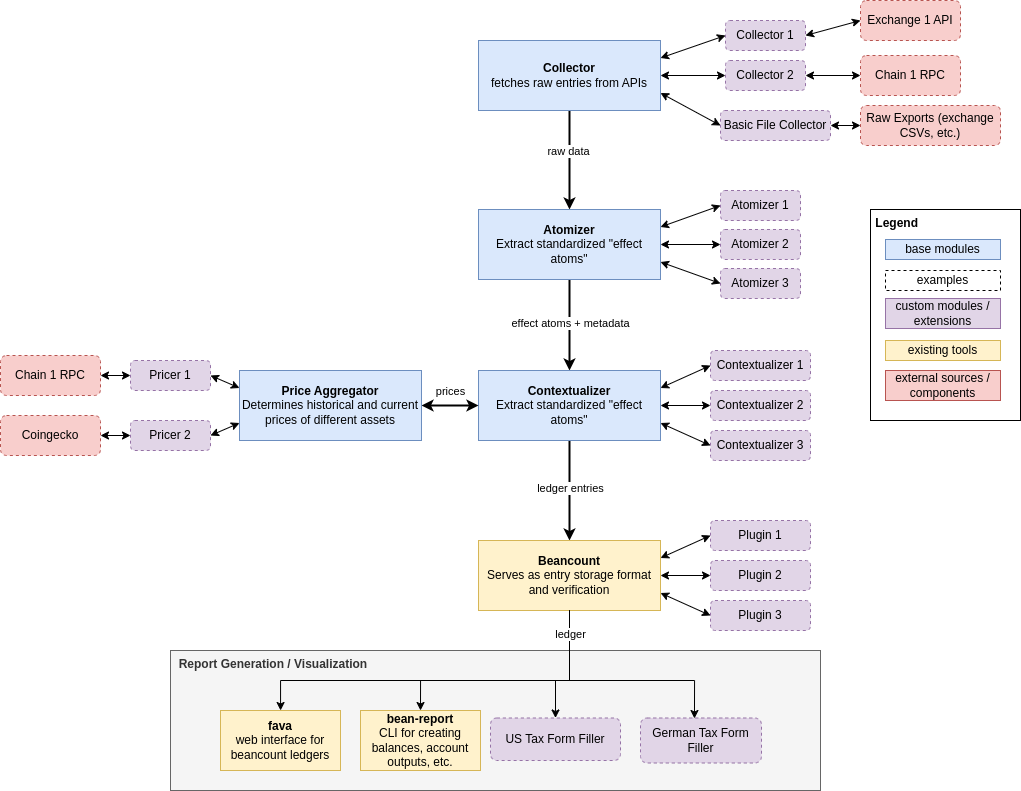

The diagram above was exported from draw.io. Its source (the exported page's mxGraphModel, read from the mxfile embedded in the PNG):
<mxGraphModel dx="2537" dy="918" grid="1" gridSize="10" guides="1" tooltips="1" connect="1" arrows="1" fold="1" page="1" pageScale="1" pageWidth="850" pageHeight="1100" math="0" shadow="0">
  <root>
    <mxCell id="0" />
    <mxCell id="1" parent="0" />
    <mxCell id="55ZhWYhLm8Z2wv40nsie-12" style="rounded=0;orthogonalLoop=1;jettySize=auto;html=1;exitX=1;exitY=0.25;exitDx=0;exitDy=0;entryX=0;entryY=0.5;entryDx=0;entryDy=0;startArrow=classic;startFill=1;" edge="1" parent="1" source="55ZhWYhLm8Z2wv40nsie-3" target="55ZhWYhLm8Z2wv40nsie-9">
      <mxGeometry relative="1" as="geometry" />
    </mxCell>
    <mxCell id="55ZhWYhLm8Z2wv40nsie-13" style="edgeStyle=none;rounded=0;orthogonalLoop=1;jettySize=auto;html=1;entryX=0;entryY=0.5;entryDx=0;entryDy=0;startArrow=classic;startFill=1;exitX=1;exitY=0.5;exitDx=0;exitDy=0;" edge="1" parent="1" source="55ZhWYhLm8Z2wv40nsie-3" target="55ZhWYhLm8Z2wv40nsie-10">
      <mxGeometry relative="1" as="geometry">
        <mxPoint x="410" y="340" as="sourcePoint" />
        <mxPoint x="470" y="320" as="targetPoint" />
      </mxGeometry>
    </mxCell>
    <mxCell id="55ZhWYhLm8Z2wv40nsie-14" style="edgeStyle=none;rounded=0;orthogonalLoop=1;jettySize=auto;html=1;exitX=1;exitY=0.75;exitDx=0;exitDy=0;entryX=0;entryY=0.5;entryDx=0;entryDy=0;startArrow=classic;startFill=1;" edge="1" parent="1" source="55ZhWYhLm8Z2wv40nsie-3" target="55ZhWYhLm8Z2wv40nsie-11">
      <mxGeometry relative="1" as="geometry" />
    </mxCell>
    <mxCell id="55ZhWYhLm8Z2wv40nsie-26" style="edgeStyle=none;rounded=0;orthogonalLoop=1;jettySize=auto;html=1;exitX=0.5;exitY=1;exitDx=0;exitDy=0;entryX=0.5;entryY=0;entryDx=0;entryDy=0;startArrow=none;startFill=0;endArrow=classic;endFill=1;strokeWidth=2;" edge="1" parent="1" source="55ZhWYhLm8Z2wv40nsie-3" target="55ZhWYhLm8Z2wv40nsie-25">
      <mxGeometry relative="1" as="geometry" />
    </mxCell>
    <mxCell id="55ZhWYhLm8Z2wv40nsie-41" value="raw data" style="edgeLabel;html=1;align=center;verticalAlign=middle;resizable=0;points=[];" vertex="1" connectable="0" parent="55ZhWYhLm8Z2wv40nsie-26">
      <mxGeometry x="-0.1852" y="-2" relative="1" as="geometry">
        <mxPoint as="offset" />
      </mxGeometry>
    </mxCell>
    <mxCell id="55ZhWYhLm8Z2wv40nsie-3" value="&lt;b&gt;Collector&lt;/b&gt;&lt;br&gt;fetches raw entries from APIs" style="rounded=0;whiteSpace=wrap;html=1;fillColor=#dae8fc;strokeColor=#6c8ebf;verticalAlign=middle;align=center;" vertex="1" parent="1">
      <mxGeometry x="228" y="310" width="182" height="70" as="geometry" />
    </mxCell>
    <mxCell id="55ZhWYhLm8Z2wv40nsie-7" value="Exchange 1 API" style="rounded=1;whiteSpace=wrap;html=1;fillColor=#f8cecc;strokeColor=#b85450;dashed=1;" vertex="1" parent="1">
      <mxGeometry x="610" y="270" width="100" height="40" as="geometry" />
    </mxCell>
    <mxCell id="55ZhWYhLm8Z2wv40nsie-18" style="edgeStyle=none;rounded=0;orthogonalLoop=1;jettySize=auto;html=1;exitX=1;exitY=0.5;exitDx=0;exitDy=0;entryX=0;entryY=0.5;entryDx=0;entryDy=0;startArrow=classic;startFill=1;" edge="1" parent="1" source="55ZhWYhLm8Z2wv40nsie-9" target="55ZhWYhLm8Z2wv40nsie-7">
      <mxGeometry relative="1" as="geometry" />
    </mxCell>
    <mxCell id="55ZhWYhLm8Z2wv40nsie-9" value="Collector 1" style="rounded=1;whiteSpace=wrap;html=1;fillColor=#e1d5e7;strokeColor=#9673a6;dashed=1;" vertex="1" parent="1">
      <mxGeometry x="475" y="290" width="80" height="30" as="geometry" />
    </mxCell>
    <mxCell id="55ZhWYhLm8Z2wv40nsie-10" value="Collector 2" style="rounded=1;whiteSpace=wrap;html=1;fillColor=#e1d5e7;strokeColor=#9673a6;dashed=1;" vertex="1" parent="1">
      <mxGeometry x="475" y="330" width="80" height="30" as="geometry" />
    </mxCell>
    <mxCell id="55ZhWYhLm8Z2wv40nsie-20" style="edgeStyle=none;rounded=0;orthogonalLoop=1;jettySize=auto;html=1;exitX=1;exitY=0.5;exitDx=0;exitDy=0;startArrow=classic;startFill=1;" edge="1" parent="1" source="55ZhWYhLm8Z2wv40nsie-10" target="55ZhWYhLm8Z2wv40nsie-17">
      <mxGeometry relative="1" as="geometry" />
    </mxCell>
    <mxCell id="55ZhWYhLm8Z2wv40nsie-40" style="edgeStyle=none;rounded=0;orthogonalLoop=1;jettySize=auto;html=1;exitX=1;exitY=0.5;exitDx=0;exitDy=0;entryX=0;entryY=0.5;entryDx=0;entryDy=0;strokeWidth=1;startArrow=classic;startFill=1;endArrow=classic;endFill=1;" edge="1" parent="1" source="55ZhWYhLm8Z2wv40nsie-11" target="55ZhWYhLm8Z2wv40nsie-38">
      <mxGeometry relative="1" as="geometry" />
    </mxCell>
    <mxCell id="55ZhWYhLm8Z2wv40nsie-11" value="Basic File Collector" style="rounded=1;whiteSpace=wrap;html=1;fillColor=#e1d5e7;strokeColor=#9673a6;dashed=1;" vertex="1" parent="1">
      <mxGeometry x="470" y="380" width="110" height="30" as="geometry" />
    </mxCell>
    <mxCell id="55ZhWYhLm8Z2wv40nsie-17" value="Chain 1 RPC" style="rounded=1;whiteSpace=wrap;html=1;fillColor=#f8cecc;strokeColor=#b85450;dashed=1;" vertex="1" parent="1">
      <mxGeometry x="610" y="325" width="100" height="40" as="geometry" />
    </mxCell>
    <mxCell id="55ZhWYhLm8Z2wv40nsie-34" style="edgeStyle=none;rounded=0;orthogonalLoop=1;jettySize=auto;html=1;exitX=1;exitY=0.25;exitDx=0;exitDy=0;entryX=0;entryY=0.5;entryDx=0;entryDy=0;strokeWidth=1;startArrow=classic;startFill=1;endArrow=classic;endFill=1;" edge="1" parent="1" source="55ZhWYhLm8Z2wv40nsie-25" target="55ZhWYhLm8Z2wv40nsie-31">
      <mxGeometry relative="1" as="geometry" />
    </mxCell>
    <mxCell id="55ZhWYhLm8Z2wv40nsie-35" style="edgeStyle=none;rounded=0;orthogonalLoop=1;jettySize=auto;html=1;exitX=1;exitY=0.5;exitDx=0;exitDy=0;entryX=0;entryY=0.5;entryDx=0;entryDy=0;strokeWidth=1;startArrow=classic;startFill=1;endArrow=classic;endFill=1;" edge="1" parent="1" source="55ZhWYhLm8Z2wv40nsie-25" target="55ZhWYhLm8Z2wv40nsie-32">
      <mxGeometry relative="1" as="geometry" />
    </mxCell>
    <mxCell id="55ZhWYhLm8Z2wv40nsie-36" style="edgeStyle=none;rounded=0;orthogonalLoop=1;jettySize=auto;html=1;exitX=1;exitY=0.75;exitDx=0;exitDy=0;entryX=0;entryY=0.5;entryDx=0;entryDy=0;strokeWidth=1;startArrow=classic;startFill=1;endArrow=classic;endFill=1;" edge="1" parent="1" source="55ZhWYhLm8Z2wv40nsie-25" target="55ZhWYhLm8Z2wv40nsie-33">
      <mxGeometry relative="1" as="geometry" />
    </mxCell>
    <mxCell id="55ZhWYhLm8Z2wv40nsie-43" style="edgeStyle=none;rounded=0;orthogonalLoop=1;jettySize=auto;html=1;exitX=0.5;exitY=1;exitDx=0;exitDy=0;strokeWidth=2;startArrow=none;startFill=0;endArrow=classic;endFill=1;" edge="1" parent="1" source="55ZhWYhLm8Z2wv40nsie-25" target="55ZhWYhLm8Z2wv40nsie-42">
      <mxGeometry relative="1" as="geometry" />
    </mxCell>
    <mxCell id="55ZhWYhLm8Z2wv40nsie-44" value="effect atoms + metadata" style="edgeLabel;html=1;align=center;verticalAlign=middle;resizable=0;points=[];" vertex="1" connectable="0" parent="55ZhWYhLm8Z2wv40nsie-43">
      <mxGeometry x="-0.3158" y="-1" relative="1" as="geometry">
        <mxPoint x="1" y="13" as="offset" />
      </mxGeometry>
    </mxCell>
    <mxCell id="55ZhWYhLm8Z2wv40nsie-25" value="&lt;b&gt;Atomizer&lt;br&gt;&lt;/b&gt;Extract standardized &quot;effect atoms&quot;" style="rounded=0;whiteSpace=wrap;html=1;fillColor=#dae8fc;strokeColor=#6c8ebf;verticalAlign=middle;align=center;" vertex="1" parent="1">
      <mxGeometry x="228" y="479" width="182" height="70" as="geometry" />
    </mxCell>
    <mxCell id="55ZhWYhLm8Z2wv40nsie-31" value="Atomizer 1" style="rounded=1;whiteSpace=wrap;html=1;fillColor=#e1d5e7;strokeColor=#9673a6;dashed=1;" vertex="1" parent="1">
      <mxGeometry x="470" y="460" width="80" height="30" as="geometry" />
    </mxCell>
    <mxCell id="55ZhWYhLm8Z2wv40nsie-32" value="Atomizer 2" style="rounded=1;whiteSpace=wrap;html=1;fillColor=#e1d5e7;strokeColor=#9673a6;dashed=1;" vertex="1" parent="1">
      <mxGeometry x="470" y="499" width="80" height="30" as="geometry" />
    </mxCell>
    <mxCell id="55ZhWYhLm8Z2wv40nsie-33" value="Atomizer 3" style="rounded=1;whiteSpace=wrap;html=1;fillColor=#e1d5e7;strokeColor=#9673a6;dashed=1;" vertex="1" parent="1">
      <mxGeometry x="470" y="538" width="80" height="30" as="geometry" />
    </mxCell>
    <mxCell id="55ZhWYhLm8Z2wv40nsie-38" value="Raw Exports (exchange CSVs, etc.)" style="rounded=1;whiteSpace=wrap;html=1;fillColor=#f8cecc;strokeColor=#b85450;dashed=1;" vertex="1" parent="1">
      <mxGeometry x="610" y="375" width="140" height="40" as="geometry" />
    </mxCell>
    <mxCell id="55ZhWYhLm8Z2wv40nsie-52" style="edgeStyle=none;rounded=0;orthogonalLoop=1;jettySize=auto;html=1;exitX=0.5;exitY=1;exitDx=0;exitDy=0;entryX=0.5;entryY=0;entryDx=0;entryDy=0;strokeWidth=2;startArrow=none;startFill=0;endArrow=classic;endFill=1;" edge="1" parent="1" source="55ZhWYhLm8Z2wv40nsie-42" target="55ZhWYhLm8Z2wv40nsie-51">
      <mxGeometry relative="1" as="geometry" />
    </mxCell>
    <mxCell id="55ZhWYhLm8Z2wv40nsie-53" value="ledger entries" style="edgeLabel;html=1;align=center;verticalAlign=middle;resizable=0;points=[];" vertex="1" connectable="0" parent="55ZhWYhLm8Z2wv40nsie-52">
      <mxGeometry x="-0.2917" y="-1" relative="1" as="geometry">
        <mxPoint x="1" y="12" as="offset" />
      </mxGeometry>
    </mxCell>
    <mxCell id="55ZhWYhLm8Z2wv40nsie-42" value="&lt;b&gt;Contextualizer&lt;br&gt;&lt;/b&gt;Extract standardized &quot;effect atoms&quot;" style="rounded=0;whiteSpace=wrap;html=1;fillColor=#dae8fc;strokeColor=#6c8ebf;verticalAlign=middle;align=center;" vertex="1" parent="1">
      <mxGeometry x="228" y="640" width="182" height="70" as="geometry" />
    </mxCell>
    <mxCell id="55ZhWYhLm8Z2wv40nsie-45" style="edgeStyle=none;rounded=0;orthogonalLoop=1;jettySize=auto;html=1;exitX=1;exitY=0.25;exitDx=0;exitDy=0;entryX=0;entryY=0.5;entryDx=0;entryDy=0;strokeWidth=1;startArrow=classic;startFill=1;endArrow=classic;endFill=1;" edge="1" parent="1" target="55ZhWYhLm8Z2wv40nsie-48" source="55ZhWYhLm8Z2wv40nsie-42">
      <mxGeometry relative="1" as="geometry">
        <mxPoint x="430" y="657.5" as="sourcePoint" />
      </mxGeometry>
    </mxCell>
    <mxCell id="55ZhWYhLm8Z2wv40nsie-46" style="edgeStyle=none;rounded=0;orthogonalLoop=1;jettySize=auto;html=1;exitX=1;exitY=0.5;exitDx=0;exitDy=0;entryX=0;entryY=0.5;entryDx=0;entryDy=0;strokeWidth=1;startArrow=classic;startFill=1;endArrow=classic;endFill=1;" edge="1" parent="1" target="55ZhWYhLm8Z2wv40nsie-49" source="55ZhWYhLm8Z2wv40nsie-42">
      <mxGeometry relative="1" as="geometry">
        <mxPoint x="430" y="675" as="sourcePoint" />
      </mxGeometry>
    </mxCell>
    <mxCell id="55ZhWYhLm8Z2wv40nsie-47" style="edgeStyle=none;rounded=0;orthogonalLoop=1;jettySize=auto;html=1;exitX=1;exitY=0.75;exitDx=0;exitDy=0;entryX=0;entryY=0.5;entryDx=0;entryDy=0;strokeWidth=1;startArrow=classic;startFill=1;endArrow=classic;endFill=1;" edge="1" parent="1" target="55ZhWYhLm8Z2wv40nsie-50" source="55ZhWYhLm8Z2wv40nsie-42">
      <mxGeometry relative="1" as="geometry">
        <mxPoint x="430" y="692.5" as="sourcePoint" />
      </mxGeometry>
    </mxCell>
    <mxCell id="55ZhWYhLm8Z2wv40nsie-48" value="Contextualizer 1" style="rounded=1;whiteSpace=wrap;html=1;fillColor=#e1d5e7;strokeColor=#9673a6;dashed=1;" vertex="1" parent="1">
      <mxGeometry x="460" y="620" width="100" height="30" as="geometry" />
    </mxCell>
    <mxCell id="55ZhWYhLm8Z2wv40nsie-49" value="Contextualizer 2" style="rounded=1;whiteSpace=wrap;html=1;fillColor=#e1d5e7;strokeColor=#9673a6;dashed=1;" vertex="1" parent="1">
      <mxGeometry x="460" y="660" width="100" height="30" as="geometry" />
    </mxCell>
    <mxCell id="55ZhWYhLm8Z2wv40nsie-50" value="Contextualizer 3" style="rounded=1;whiteSpace=wrap;html=1;fillColor=#e1d5e7;strokeColor=#9673a6;dashed=1;" vertex="1" parent="1">
      <mxGeometry x="460" y="700" width="100" height="30" as="geometry" />
    </mxCell>
    <mxCell id="55ZhWYhLm8Z2wv40nsie-63" style="edgeStyle=none;rounded=0;orthogonalLoop=1;jettySize=auto;html=1;exitX=1;exitY=0.25;exitDx=0;exitDy=0;entryX=0;entryY=0.5;entryDx=0;entryDy=0;strokeWidth=1;startArrow=classic;startFill=1;endArrow=classic;endFill=1;" edge="1" parent="1" source="55ZhWYhLm8Z2wv40nsie-51" target="55ZhWYhLm8Z2wv40nsie-60">
      <mxGeometry relative="1" as="geometry" />
    </mxCell>
    <mxCell id="55ZhWYhLm8Z2wv40nsie-64" style="edgeStyle=none;rounded=0;orthogonalLoop=1;jettySize=auto;html=1;exitX=1;exitY=0.5;exitDx=0;exitDy=0;entryX=0;entryY=0.5;entryDx=0;entryDy=0;strokeWidth=1;startArrow=classic;startFill=1;endArrow=classic;endFill=1;" edge="1" parent="1" source="55ZhWYhLm8Z2wv40nsie-51" target="55ZhWYhLm8Z2wv40nsie-61">
      <mxGeometry relative="1" as="geometry" />
    </mxCell>
    <mxCell id="55ZhWYhLm8Z2wv40nsie-65" style="edgeStyle=none;rounded=0;orthogonalLoop=1;jettySize=auto;html=1;exitX=1;exitY=0.75;exitDx=0;exitDy=0;entryX=0;entryY=0.5;entryDx=0;entryDy=0;strokeWidth=1;startArrow=classic;startFill=1;endArrow=classic;endFill=1;" edge="1" parent="1" source="55ZhWYhLm8Z2wv40nsie-51" target="55ZhWYhLm8Z2wv40nsie-62">
      <mxGeometry relative="1" as="geometry" />
    </mxCell>
    <mxCell id="55ZhWYhLm8Z2wv40nsie-51" value="&lt;b&gt;Beancount&lt;/b&gt;&lt;br&gt;Serves as entry storage format and verification" style="rounded=0;whiteSpace=wrap;html=1;fillColor=#fff2cc;strokeColor=#d6b656;verticalAlign=middle;align=center;" vertex="1" parent="1">
      <mxGeometry x="228" y="810" width="182" height="70" as="geometry" />
    </mxCell>
    <mxCell id="55ZhWYhLm8Z2wv40nsie-59" style="edgeStyle=none;rounded=0;orthogonalLoop=1;jettySize=auto;html=1;exitX=1;exitY=0.5;exitDx=0;exitDy=0;entryX=0;entryY=0.5;entryDx=0;entryDy=0;strokeWidth=2;startArrow=classic;startFill=1;endArrow=classic;endFill=1;" edge="1" parent="1" source="55ZhWYhLm8Z2wv40nsie-58" target="55ZhWYhLm8Z2wv40nsie-42">
      <mxGeometry relative="1" as="geometry" />
    </mxCell>
    <mxCell id="55ZhWYhLm8Z2wv40nsie-75" value="prices" style="edgeLabel;html=1;align=center;verticalAlign=middle;resizable=0;points=[];" vertex="1" connectable="0" parent="55ZhWYhLm8Z2wv40nsie-59">
      <mxGeometry x="-0.4503" y="1" relative="1" as="geometry">
        <mxPoint x="13" y="-14" as="offset" />
      </mxGeometry>
    </mxCell>
    <mxCell id="55ZhWYhLm8Z2wv40nsie-70" style="edgeStyle=none;rounded=0;orthogonalLoop=1;jettySize=auto;html=1;exitX=0;exitY=0.25;exitDx=0;exitDy=0;entryX=1;entryY=0.5;entryDx=0;entryDy=0;strokeWidth=1;startArrow=classic;startFill=1;endArrow=classic;endFill=1;" edge="1" parent="1" source="55ZhWYhLm8Z2wv40nsie-58" target="55ZhWYhLm8Z2wv40nsie-68">
      <mxGeometry relative="1" as="geometry" />
    </mxCell>
    <mxCell id="55ZhWYhLm8Z2wv40nsie-58" value="&lt;b&gt;Price Aggregator&lt;br&gt;&lt;/b&gt;Determines historical and current prices of different assets" style="rounded=0;whiteSpace=wrap;html=1;fillColor=#dae8fc;strokeColor=#6c8ebf;verticalAlign=middle;align=center;" vertex="1" parent="1">
      <mxGeometry x="-11.000000000000005" y="640" width="182" height="70" as="geometry" />
    </mxCell>
    <mxCell id="55ZhWYhLm8Z2wv40nsie-60" value="Plugin 1" style="rounded=1;whiteSpace=wrap;html=1;fillColor=#e1d5e7;strokeColor=#9673a6;dashed=1;" vertex="1" parent="1">
      <mxGeometry x="460" y="790" width="100" height="30" as="geometry" />
    </mxCell>
    <mxCell id="55ZhWYhLm8Z2wv40nsie-61" value="Plugin 2" style="rounded=1;whiteSpace=wrap;html=1;fillColor=#e1d5e7;strokeColor=#9673a6;dashed=1;" vertex="1" parent="1">
      <mxGeometry x="460" y="830" width="100" height="30" as="geometry" />
    </mxCell>
    <mxCell id="55ZhWYhLm8Z2wv40nsie-62" value="Plugin 3" style="rounded=1;whiteSpace=wrap;html=1;fillColor=#e1d5e7;strokeColor=#9673a6;dashed=1;" vertex="1" parent="1">
      <mxGeometry x="460" y="870" width="100" height="30" as="geometry" />
    </mxCell>
    <mxCell id="55ZhWYhLm8Z2wv40nsie-66" value="&lt;b&gt;&amp;nbsp;Legend&lt;/b&gt;" style="rounded=0;whiteSpace=wrap;html=1;verticalAlign=top;align=left;" vertex="1" parent="1">
      <mxGeometry x="620" y="479" width="150" height="211" as="geometry" />
    </mxCell>
    <mxCell id="55ZhWYhLm8Z2wv40nsie-72" style="edgeStyle=none;rounded=0;orthogonalLoop=1;jettySize=auto;html=1;exitX=1;exitY=0.5;exitDx=0;exitDy=0;entryX=0;entryY=0.5;entryDx=0;entryDy=0;strokeWidth=1;startArrow=classic;startFill=1;endArrow=classic;endFill=1;" edge="1" parent="1" source="55ZhWYhLm8Z2wv40nsie-67" target="55ZhWYhLm8Z2wv40nsie-68">
      <mxGeometry relative="1" as="geometry" />
    </mxCell>
    <mxCell id="55ZhWYhLm8Z2wv40nsie-67" value="Chain 1 RPC" style="rounded=1;whiteSpace=wrap;html=1;fillColor=#f8cecc;strokeColor=#b85450;dashed=1;" vertex="1" parent="1">
      <mxGeometry x="-250" y="625" width="100" height="40" as="geometry" />
    </mxCell>
    <mxCell id="55ZhWYhLm8Z2wv40nsie-68" value="Pricer 1" style="rounded=1;whiteSpace=wrap;html=1;fillColor=#e1d5e7;strokeColor=#9673a6;dashed=1;" vertex="1" parent="1">
      <mxGeometry x="-120" y="630" width="80" height="30" as="geometry" />
    </mxCell>
    <mxCell id="55ZhWYhLm8Z2wv40nsie-71" style="edgeStyle=none;rounded=0;orthogonalLoop=1;jettySize=auto;html=1;exitX=1;exitY=0.5;exitDx=0;exitDy=0;entryX=0;entryY=0.75;entryDx=0;entryDy=0;strokeWidth=1;startArrow=classic;startFill=1;endArrow=classic;endFill=1;" edge="1" parent="1" source="55ZhWYhLm8Z2wv40nsie-69" target="55ZhWYhLm8Z2wv40nsie-58">
      <mxGeometry relative="1" as="geometry" />
    </mxCell>
    <mxCell id="55ZhWYhLm8Z2wv40nsie-69" value="Pricer 2" style="rounded=1;whiteSpace=wrap;html=1;fillColor=#e1d5e7;strokeColor=#9673a6;dashed=1;" vertex="1" parent="1">
      <mxGeometry x="-120" y="690" width="80" height="30" as="geometry" />
    </mxCell>
    <mxCell id="55ZhWYhLm8Z2wv40nsie-74" style="edgeStyle=none;rounded=0;orthogonalLoop=1;jettySize=auto;html=1;exitX=1;exitY=0.5;exitDx=0;exitDy=0;strokeWidth=1;startArrow=classic;startFill=1;endArrow=classic;endFill=1;" edge="1" parent="1" source="55ZhWYhLm8Z2wv40nsie-73" target="55ZhWYhLm8Z2wv40nsie-69">
      <mxGeometry relative="1" as="geometry" />
    </mxCell>
    <mxCell id="55ZhWYhLm8Z2wv40nsie-73" value="Coingecko" style="rounded=1;whiteSpace=wrap;html=1;fillColor=#f8cecc;strokeColor=#b85450;dashed=1;" vertex="1" parent="1">
      <mxGeometry x="-250" y="685" width="100" height="40" as="geometry" />
    </mxCell>
    <mxCell id="55ZhWYhLm8Z2wv40nsie-76" value="base modules" style="rounded=0;whiteSpace=wrap;html=1;fillColor=#dae8fc;strokeColor=#6c8ebf;verticalAlign=middle;align=center;" vertex="1" parent="1">
      <mxGeometry x="635" y="509" width="115" height="20" as="geometry" />
    </mxCell>
    <mxCell id="55ZhWYhLm8Z2wv40nsie-77" value="examples" style="rounded=0;whiteSpace=wrap;html=1;verticalAlign=middle;align=center;dashed=1;" vertex="1" parent="1">
      <mxGeometry x="635" y="540" width="115" height="20" as="geometry" />
    </mxCell>
    <mxCell id="55ZhWYhLm8Z2wv40nsie-78" value="custom modules / extensions" style="rounded=0;whiteSpace=wrap;html=1;verticalAlign=middle;align=center;fillColor=#e1d5e7;strokeColor=#9673a6;" vertex="1" parent="1">
      <mxGeometry x="635" y="568" width="115" height="30" as="geometry" />
    </mxCell>
    <mxCell id="55ZhWYhLm8Z2wv40nsie-79" value="existing tools" style="rounded=0;whiteSpace=wrap;html=1;fillColor=#fff2cc;strokeColor=#d6b656;verticalAlign=middle;align=center;" vertex="1" parent="1">
      <mxGeometry x="635" y="610" width="115" height="20" as="geometry" />
    </mxCell>
    <mxCell id="55ZhWYhLm8Z2wv40nsie-80" value="external sources / components" style="rounded=0;whiteSpace=wrap;html=1;verticalAlign=middle;align=center;fillColor=#f8cecc;strokeColor=#b85450;" vertex="1" parent="1">
      <mxGeometry x="635" y="640" width="115" height="30" as="geometry" />
    </mxCell>
    <mxCell id="55ZhWYhLm8Z2wv40nsie-81" value="&amp;nbsp; Report Generation / Visualization" style="rounded=0;whiteSpace=wrap;html=1;fillColor=#f5f5f5;fontColor=#333333;strokeColor=#666666;align=left;verticalAlign=top;fontStyle=1;" vertex="1" parent="1">
      <mxGeometry x="-80" y="920" width="650" height="140" as="geometry" />
    </mxCell>
    <mxCell id="55ZhWYhLm8Z2wv40nsie-82" value="&lt;b&gt;fava&lt;/b&gt;&lt;br&gt;web interface for beancount ledgers" style="rounded=0;whiteSpace=wrap;html=1;fillColor=#fff2cc;strokeColor=#d6b656;" vertex="1" parent="1">
      <mxGeometry x="-30" y="980" width="120" height="60" as="geometry" />
    </mxCell>
    <mxCell id="55ZhWYhLm8Z2wv40nsie-83" value="&lt;b&gt;bean-report&lt;/b&gt;&lt;br&gt;CLI for creating balances, account outputs, etc." style="rounded=0;whiteSpace=wrap;html=1;fillColor=#fff2cc;strokeColor=#d6b656;" vertex="1" parent="1">
      <mxGeometry x="110" y="980" width="120" height="60" as="geometry" />
    </mxCell>
    <mxCell id="55ZhWYhLm8Z2wv40nsie-84" value="US Tax Form Filler" style="rounded=1;whiteSpace=wrap;html=1;fillColor=#e1d5e7;strokeColor=#9673a6;dashed=1;" vertex="1" parent="1">
      <mxGeometry x="240" y="987.5" width="130" height="42.5" as="geometry" />
    </mxCell>
    <mxCell id="55ZhWYhLm8Z2wv40nsie-85" value="German Tax Form Filler" style="rounded=1;whiteSpace=wrap;html=1;fillColor=#e1d5e7;strokeColor=#9673a6;dashed=1;" vertex="1" parent="1">
      <mxGeometry x="390" y="987.5" width="121" height="45" as="geometry" />
    </mxCell>
    <mxCell id="55ZhWYhLm8Z2wv40nsie-86" style="edgeStyle=orthogonalEdgeStyle;rounded=0;orthogonalLoop=1;jettySize=auto;html=1;entryX=0.5;entryY=0;entryDx=0;entryDy=0;strokeWidth=1;startArrow=none;startFill=0;endArrow=classic;endFill=1;" edge="1" parent="1" target="55ZhWYhLm8Z2wv40nsie-84">
      <mxGeometry relative="1" as="geometry">
        <mxPoint x="319" y="880" as="sourcePoint" />
        <Array as="points">
          <mxPoint x="319" y="950" />
          <mxPoint x="305" y="950" />
        </Array>
      </mxGeometry>
    </mxCell>
    <mxCell id="55ZhWYhLm8Z2wv40nsie-88" style="edgeStyle=orthogonalEdgeStyle;rounded=0;orthogonalLoop=1;jettySize=auto;html=1;exitX=0.5;exitY=1;exitDx=0;exitDy=0;strokeWidth=1;startArrow=none;startFill=0;endArrow=classic;endFill=1;entryX=0.5;entryY=0;entryDx=0;entryDy=0;" edge="1" parent="1" source="55ZhWYhLm8Z2wv40nsie-51" target="55ZhWYhLm8Z2wv40nsie-83">
      <mxGeometry relative="1" as="geometry">
        <Array as="points">
          <mxPoint x="319" y="950" />
          <mxPoint x="170" y="950" />
        </Array>
      </mxGeometry>
    </mxCell>
    <mxCell id="55ZhWYhLm8Z2wv40nsie-89" style="edgeStyle=orthogonalEdgeStyle;rounded=0;orthogonalLoop=1;jettySize=auto;html=1;exitX=0.5;exitY=1;exitDx=0;exitDy=0;entryX=0.446;entryY=0.011;entryDx=0;entryDy=0;entryPerimeter=0;strokeWidth=1;startArrow=none;startFill=0;endArrow=classic;endFill=1;" edge="1" parent="1" source="55ZhWYhLm8Z2wv40nsie-51" target="55ZhWYhLm8Z2wv40nsie-85">
      <mxGeometry relative="1" as="geometry">
        <Array as="points">
          <mxPoint x="319" y="950" />
          <mxPoint x="444" y="950" />
        </Array>
      </mxGeometry>
    </mxCell>
    <mxCell id="55ZhWYhLm8Z2wv40nsie-90" style="edgeStyle=orthogonalEdgeStyle;rounded=0;orthogonalLoop=1;jettySize=auto;html=1;exitX=0.5;exitY=1;exitDx=0;exitDy=0;strokeWidth=1;startArrow=none;startFill=0;endArrow=classic;endFill=1;" edge="1" parent="1" source="55ZhWYhLm8Z2wv40nsie-51" target="55ZhWYhLm8Z2wv40nsie-82">
      <mxGeometry relative="1" as="geometry">
        <Array as="points">
          <mxPoint x="319" y="950" />
          <mxPoint x="30" y="950" />
        </Array>
      </mxGeometry>
    </mxCell>
    <mxCell id="55ZhWYhLm8Z2wv40nsie-91" value="ledger" style="edgeLabel;html=1;align=center;verticalAlign=middle;resizable=0;points=[];" vertex="1" connectable="0" parent="55ZhWYhLm8Z2wv40nsie-90">
      <mxGeometry x="-0.8766" relative="1" as="geometry">
        <mxPoint as="offset" />
      </mxGeometry>
    </mxCell>
  </root>
</mxGraphModel>